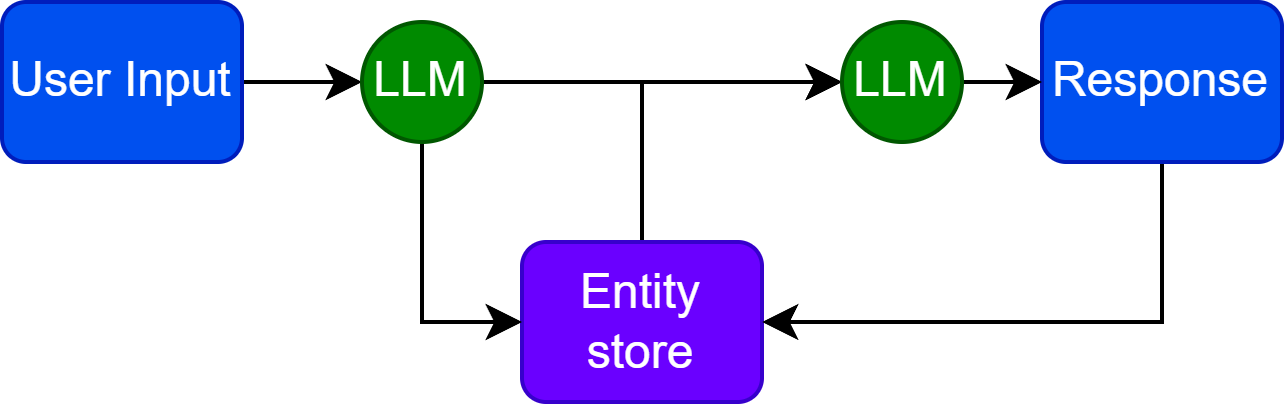

The diagram above was exported from draw.io. Its source (the exported page's mxGraphModel, read from the mxfile embedded in the PNG):
<mxGraphModel dx="372" dy="388" grid="1" gridSize="10" guides="1" tooltips="1" connect="1" arrows="1" fold="1" page="1" pageScale="1" pageWidth="827" pageHeight="1169" math="0" shadow="0">
  <root>
    <mxCell id="0" />
    <mxCell id="1" parent="0" />
    <mxCell id="aS7Ra3rSZoqzNHlYld2q-5" value="" style="edgeStyle=orthogonalEdgeStyle;rounded=0;orthogonalLoop=1;jettySize=auto;html=1;" edge="1" parent="1" source="aS7Ra3rSZoqzNHlYld2q-1" target="aS7Ra3rSZoqzNHlYld2q-4">
      <mxGeometry relative="1" as="geometry" />
    </mxCell>
    <mxCell id="aS7Ra3rSZoqzNHlYld2q-1" value="User Input" style="rounded=1;whiteSpace=wrap;html=1;fillColor=#0050ef;fontColor=#ffffff;strokeColor=#001DBC;" vertex="1" parent="1">
      <mxGeometry x="10" y="150" width="60" height="40" as="geometry" />
    </mxCell>
    <mxCell id="aS7Ra3rSZoqzNHlYld2q-8" style="edgeStyle=orthogonalEdgeStyle;rounded=0;orthogonalLoop=1;jettySize=auto;html=1;exitX=0.5;exitY=0;exitDx=0;exitDy=0;entryX=0;entryY=0.5;entryDx=0;entryDy=0;" edge="1" parent="1" source="aS7Ra3rSZoqzNHlYld2q-2" target="aS7Ra3rSZoqzNHlYld2q-6">
      <mxGeometry relative="1" as="geometry" />
    </mxCell>
    <mxCell id="aS7Ra3rSZoqzNHlYld2q-2" value="Entity store" style="rounded=1;whiteSpace=wrap;html=1;fillColor=#6a00ff;fontColor=#ffffff;strokeColor=#3700CC;" vertex="1" parent="1">
      <mxGeometry x="140" y="210" width="60" height="40" as="geometry" />
    </mxCell>
    <mxCell id="aS7Ra3rSZoqzNHlYld2q-11" style="edgeStyle=orthogonalEdgeStyle;rounded=0;orthogonalLoop=1;jettySize=auto;html=1;exitX=0.5;exitY=1;exitDx=0;exitDy=0;entryX=1;entryY=0.5;entryDx=0;entryDy=0;" edge="1" parent="1" source="aS7Ra3rSZoqzNHlYld2q-3" target="aS7Ra3rSZoqzNHlYld2q-2">
      <mxGeometry relative="1" as="geometry" />
    </mxCell>
    <mxCell id="aS7Ra3rSZoqzNHlYld2q-3" value="Response" style="rounded=1;whiteSpace=wrap;html=1;fillColor=#0050ef;fontColor=#ffffff;strokeColor=#001DBC;" vertex="1" parent="1">
      <mxGeometry x="270" y="150" width="60" height="40" as="geometry" />
    </mxCell>
    <mxCell id="aS7Ra3rSZoqzNHlYld2q-7" style="edgeStyle=orthogonalEdgeStyle;rounded=0;orthogonalLoop=1;jettySize=auto;html=1;exitX=0.5;exitY=1;exitDx=0;exitDy=0;entryX=0;entryY=0.5;entryDx=0;entryDy=0;" edge="1" parent="1" source="aS7Ra3rSZoqzNHlYld2q-4" target="aS7Ra3rSZoqzNHlYld2q-2">
      <mxGeometry relative="1" as="geometry" />
    </mxCell>
    <mxCell id="aS7Ra3rSZoqzNHlYld2q-9" style="edgeStyle=orthogonalEdgeStyle;rounded=0;orthogonalLoop=1;jettySize=auto;html=1;exitX=1;exitY=0.5;exitDx=0;exitDy=0;" edge="1" parent="1" source="aS7Ra3rSZoqzNHlYld2q-4">
      <mxGeometry relative="1" as="geometry">
        <mxPoint x="220" y="170" as="targetPoint" />
      </mxGeometry>
    </mxCell>
    <mxCell id="aS7Ra3rSZoqzNHlYld2q-4" value="LLM" style="ellipse;whiteSpace=wrap;html=1;aspect=fixed;fillColor=#008a00;fontColor=#ffffff;strokeColor=#005700;" vertex="1" parent="1">
      <mxGeometry x="100" y="155" width="30" height="30" as="geometry" />
    </mxCell>
    <mxCell id="aS7Ra3rSZoqzNHlYld2q-10" style="edgeStyle=orthogonalEdgeStyle;rounded=0;orthogonalLoop=1;jettySize=auto;html=1;exitX=1;exitY=0.5;exitDx=0;exitDy=0;entryX=0;entryY=0.5;entryDx=0;entryDy=0;" edge="1" parent="1" source="aS7Ra3rSZoqzNHlYld2q-6" target="aS7Ra3rSZoqzNHlYld2q-3">
      <mxGeometry relative="1" as="geometry" />
    </mxCell>
    <mxCell id="aS7Ra3rSZoqzNHlYld2q-6" value="LLM" style="ellipse;whiteSpace=wrap;html=1;aspect=fixed;fillColor=#008a00;fontColor=#ffffff;strokeColor=#005700;" vertex="1" parent="1">
      <mxGeometry x="220" y="155" width="30" height="30" as="geometry" />
    </mxCell>
  </root>
</mxGraphModel>